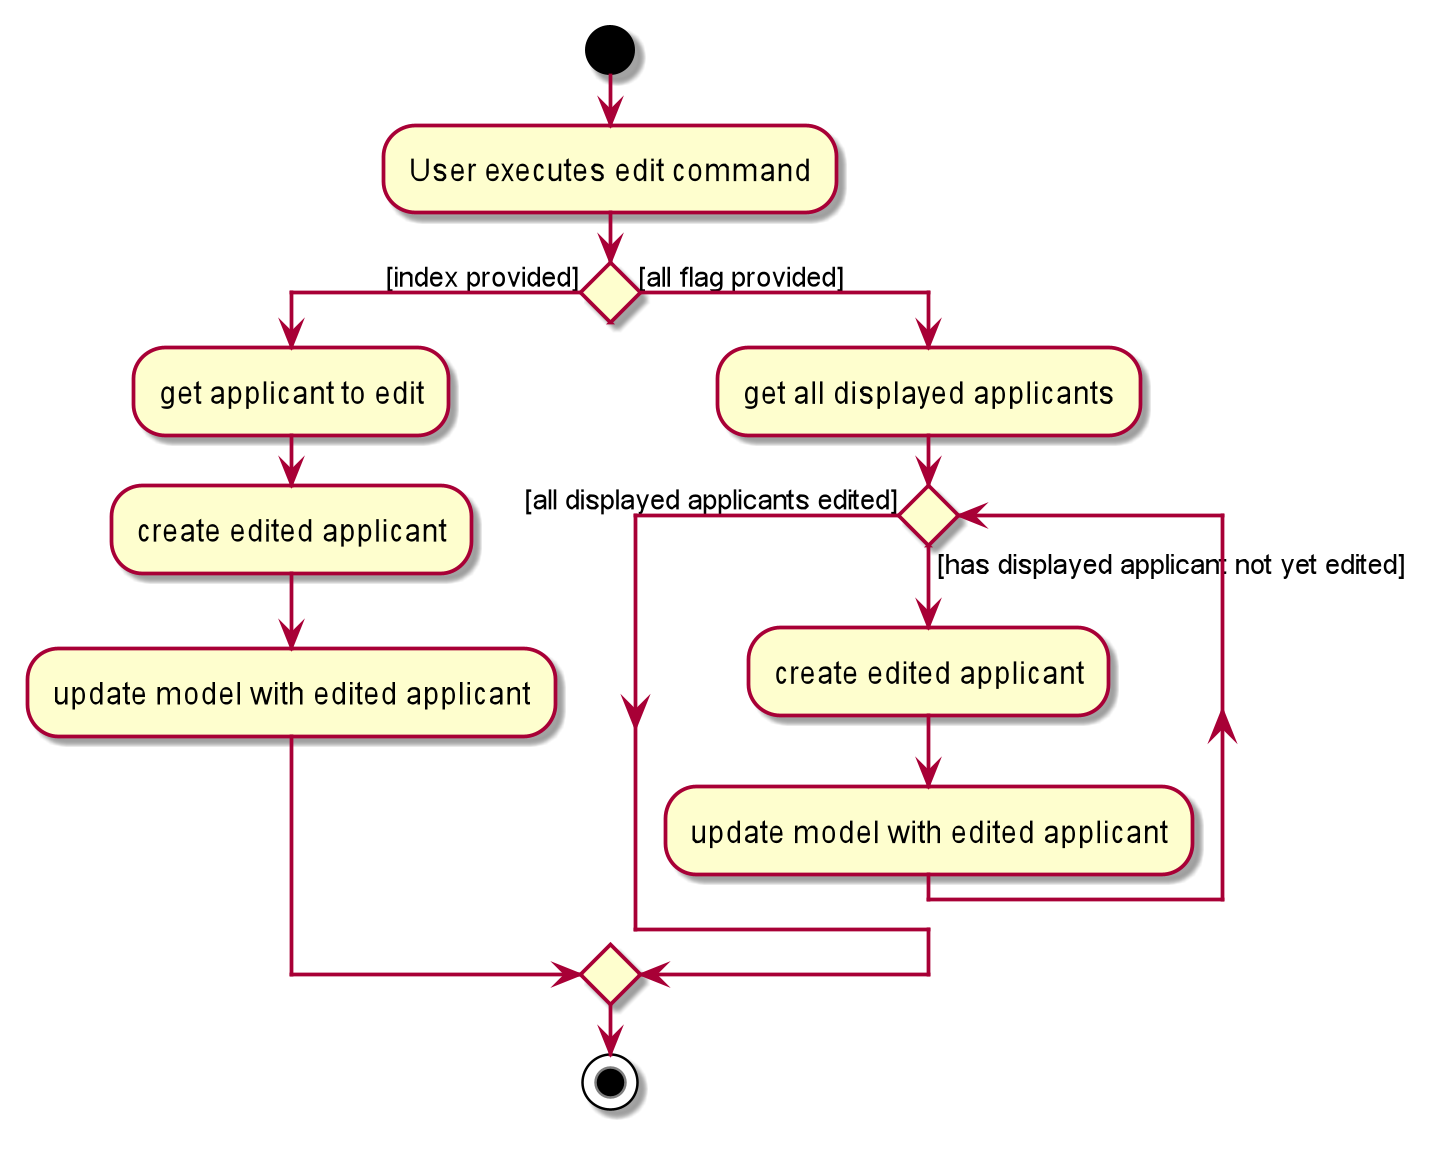

The diagram above was rendered by PlantUML. Its source (embedded in the PNG):
@startuml
start
:User executes edit command;

'Since the beta syntax does not support placing the condition outside the
'diamond we place it as the true branch instead.

if () then ([index provided])
    :get applicant to edit;
    :create edited applicant;
    :update model with edited applicant;
else ([all flag provided])
    :get all displayed applicants;
    while () is ([has displayed applicant not yet edited])
        :create edited applicant;
        :update model with edited applicant;
    endwhile ([all displayed applicants edited])
endif
stop
@enduml